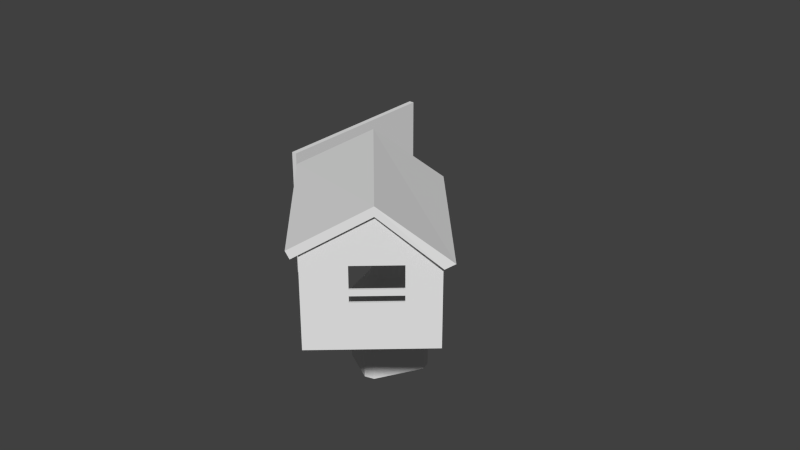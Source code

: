 # Source: foundry3.blend  (saved by Blender 2.66.0; exported with 4.5.12 LTS)
import bpy
from mathutils import Matrix  # noqa: F401  (used for matrix-valued properties, if any)

bpy.ops.wm.read_factory_settings(use_empty=True)
scene = bpy.context.scene
scene.name = 'Scene'

# ---- collections
col_collection_1 = bpy.data.collections.new('Collection 1'); scene.collection.children.link(col_collection_1)

# ---- materials (node trees are filled in below, after node groups)
mat_classic_workshop = bpy.data.materials.new('classic_workshop')
mat_classic_workshop.alpha_threshold = 0.0
mat_classic_workshop.use_transparent_shadow = False
mat_classic_workshop.roughness = 0.5
mat_classic_workshop.line_color = (0.0, 0.0, 0.0, 1.0)

# ---- material node trees

# ---- world
world_world = bpy.data.worlds.new('World'); scene.world = world_world
world_world.color = (0.05088, 0.05088, 0.05088)
world_world.use_sun_shadow = False
world_world.sun_shadow_jitter_overblur = 0.0
world_world.cycles.sampling_method = 'MANUAL'
world_world.cycles.sample_map_resolution = 256

# ---- meshes
me_cube = bpy.data.meshes.new('Cube')
me_cube.from_pydata([(-81.0, -35.0, -26.0), (-81.0, 35.0, -26.0), (-79.0, 35.0, -26.0), (-79.0, -35.0, -26.0), (-81.0, -35.0, 26.0), (-81.0, 35.0, 26.0), (-79.0, 35.0, 26.0), (-79.0, -35.0, 26.0)], [], [(4, 0, 1, 5), (5, 1, 2, 6), (6, 2, 3, 7), (7, 3, 0, 4), (0, 3, 2, 1), (7, 4, 5, 6)])
me_cube.use_remesh_preserve_volume = False
me_cube.use_remesh_preserve_attributes = False
me_cube.use_mirror_vertex_groups = False
me_cube.update()
me_workshop_001 = bpy.data.meshes.new('workshop.001')
me_workshop_001.from_pydata([(21.0, 31.5, -26.0), (14.33, 18.63, 25.81), (23.5, 29.0, -26.0), (15.49, 19.79, 25.81), (23.5, 24.0, -26.0), (16.12, 21.3, 25.81), (23.5, 20.0, -26.0), (16.12, 22.94, 25.81), (23.5, 15.0, -26.0), (15.49, 24.45, 25.81), (21.0, 12.5, -26.0), (14.33, 25.61, 25.81), (17.0, 12.5, -26.0), (7.0, 12.5, -26.0), (11.18, 26.24, 25.81), (3.0, 12.5, -26.0), (9.668, 25.61, 25.81), (0.5, 15.0, -26.0), (8.509, 24.45, 25.81), (0.5, 20.0, -26.0), (7.882, 22.94, 25.81), (0.5, 24.0, -26.0), (7.881, 21.3, 25.81), (0.5, 29.0, -26.0), (8.508, 19.79, 25.81), (3.0, 31.5, -26.0), (9.666, 18.63, 25.81), (9.0, 31.5, -26.0), (11.18, 18.0, 25.81), (15.0, 31.5, -26.0), (12.82, 18.0, 25.81), (12.82, 26.24, 25.81), (12.0, 22.0, 8.309), (16.96, 25.43, 25.17), (17.85, 23.28, 25.17), (17.85, 20.95, 25.17), (16.96, 18.8, 25.17), (15.31, 17.16, 25.17), (15.32, 27.08, 25.17), (13.16, 16.27, 25.17), (10.83, 16.27, 25.17), (8.684, 17.16, 25.17), (7.038, 18.81, 25.17), (6.147, 20.96, 25.17), (6.148, 23.29, 25.17), (7.039, 25.44, 25.17), (8.686, 27.08, 25.17), (10.84, 27.97, 25.17), (13.17, 27.97, 25.17), (16.96, 25.43, 9.711), (17.85, 23.28, 9.711), (17.85, 20.95, 9.711), (16.96, 18.8, 9.711), (15.31, 17.16, 9.711), (15.32, 27.08, 9.711), (13.16, 16.27, 9.711), (10.83, 16.27, 9.711), (8.684, 17.16, 9.711), (7.038, 18.81, 9.711), (6.147, 20.96, 9.711), (6.148, 23.29, 9.711), (7.039, 25.44, 9.711), (8.686, 27.08, 9.711), (10.84, 27.97, 9.711), (13.17, 27.97, 9.711), (23.5, 29.0, 1.0), (23.5, 24.0, 1.0), (23.5, 20.0, 1.0), (23.5, 15.0, 1.0), (21.0, 12.5, 1.0), (21.0, 31.5, 1.0), (17.0, 12.5, 1.0), (7.0, 12.5, 1.0), (3.0, 12.5, 1.0), (0.5, 15.0, 1.0), (0.5, 20.0, 1.0), (0.5, 24.0, 1.0), (0.5, 29.0, 1.0), (3.0, 31.5, 1.0), (9.0, 31.5, 1.0), (15.0, 31.5, 1.0)], [], [(36, 3, 1, 37), (33, 9, 7, 34), (52, 36, 37, 53), (47, 14, 31, 48), (45, 18, 16, 46), (41, 26, 24, 42), (39, 30, 28, 40), (43, 22, 20, 44), (65, 2, 0, 70), (46, 16, 14, 47), (44, 20, 18, 45), (42, 24, 22, 43), (40, 28, 26, 41), (37, 1, 30, 39), (35, 5, 3, 36), (49, 33, 34, 50), (48, 31, 11, 38), (63, 47, 48, 64), (34, 7, 5, 35), (61, 45, 46, 62), (57, 41, 42, 58), (59, 43, 44, 60), (9, 33, 38, 11), (62, 46, 47, 63), (60, 44, 45, 61), (58, 42, 43, 59), (56, 40, 41, 57), (53, 37, 39, 55), (51, 35, 36, 52), (64, 48, 38, 54), (50, 34, 35, 51), (31, 32, 11), (14, 32, 31), (16, 32, 14), (9, 32, 7), (7, 32, 5), (1, 32, 30), (28, 32, 26), (24, 32, 22), (20, 32, 18), (18, 32, 16), (32, 9, 11), (5, 32, 3), (3, 32, 1), (30, 32, 28), (26, 32, 24), (22, 32, 20), (68, 52, 53, 69), (33, 49, 54, 38), (65, 49, 50, 66), (79, 63, 64, 80), (77, 61, 62, 78), (73, 57, 58, 74), (75, 59, 60, 76), (78, 62, 63, 79), (76, 60, 61, 77), (74, 58, 59, 75), (72, 56, 57, 73), (69, 53, 55, 71), (67, 51, 52, 68), (80, 64, 54, 70), (66, 50, 51, 67), (49, 65, 70, 54), (8, 68, 69, 10), (2, 65, 66, 4), (27, 79, 80, 29), (23, 77, 78, 25), (15, 73, 74, 17), (12, 71, 72, 13), (19, 75, 76, 21), (25, 78, 79, 27), (21, 76, 77, 23), (17, 74, 75, 19), (13, 72, 73, 15), (10, 69, 71, 12), (6, 67, 68, 8), (29, 80, 70, 0), (4, 66, 67, 6), (55, 39, 40, 56), (55, 56, 72, 71)])
_uv = me_workshop_001.uv_layers.new(name='UVMap')
_uv.uv.foreach_set('vector', [0.2204, 0.928, 0.1943, 0.911, 0.2047, 0.886, 0.2353, 0.8918, 0.1171, 0.9714, 0.1229, 0.9405, 0.1501, 0.9405, 0.1565, 0.9712, 0.2955, 0.8546, 0.2955, 0.9458, 0.2818, 0.9458, 0.2818, 0.8546, 0.03728, 0.8919, 0.06814, 0.8856, 0.07849, 0.9108, 0.05244, 0.9285, 0.05273, 0.8158, 0.0789, 0.8333, 0.06829, 0.8583, 0.03738, 0.8523, 0.1928, 0.7888, 0.1754, 0.8147, 0.1505, 0.804, 0.1568, 0.7736, 0.2353, 0.8528, 0.2048, 0.8589, 0.1943, 0.834, 0.2204, 0.8167, 0.1177, 0.7732, 0.1234, 0.804, 0.09832, 0.8143, 0.08101, 0.788, 0.6363, 0.3066, 0.6843, 0.01559, 0.729, 0.02349, 0.6706, 0.3162, 0.03738, 0.8523, 0.06829, 0.8583, 0.06814, 0.8856, 0.03728, 0.8919, 0.08101, 0.788, 0.09832, 0.8143, 0.0789, 0.8333, 0.05273, 0.8158, 0.1568, 0.7736, 0.1505, 0.804, 0.1234, 0.804, 0.1177, 0.7732, 0.2204, 0.8167, 0.1943, 0.834, 0.1754, 0.8147, 0.1928, 0.7888, 0.2353, 0.8918, 0.2047, 0.886, 0.2048, 0.8589, 0.2353, 0.8528, 0.1928, 0.9559, 0.1751, 0.9301, 0.1943, 0.911, 0.2204, 0.928, 0.3368, 0.8546, 0.3368, 0.9458, 0.323, 0.9458, 0.323, 0.8546, 0.05244, 0.9285, 0.07849, 0.9108, 0.09773, 0.9301, 0.0805, 0.9564, 0.378, 0.8546, 0.378, 0.9458, 0.3643, 0.9458, 0.3643, 0.8546, 0.1565, 0.9712, 0.1501, 0.9405, 0.1751, 0.9301, 0.1928, 0.9559, 0.4055, 0.8546, 0.4055, 0.9458, 0.3918, 0.9458, 0.3918, 0.8546, 0.2405, 0.8546, 0.2405, 0.9458, 0.2268, 0.9458, 0.2268, 0.8546, 0.213, 0.8546, 0.213, 0.9458, 0.1993, 0.9458, 0.1993, 0.8546, 0.1229, 0.9405, 0.1171, 0.9714, 0.0805, 0.9564, 0.09773, 0.9301, 0.3918, 0.8546, 0.3918, 0.9458, 0.378, 0.9458, 0.378, 0.8546, 0.1993, 0.8546, 0.1993, 0.9458, 0.1855, 0.9458, 0.1855, 0.8546, 0.2268, 0.8546, 0.2268, 0.9458, 0.213, 0.9458, 0.213, 0.8546, 0.2543, 0.8546, 0.2543, 0.9458, 0.2405, 0.9458, 0.2405, 0.8546, 0.2818, 0.8546, 0.2818, 0.9458, 0.268, 0.9458, 0.268, 0.8546, 0.3093, 0.8546, 0.3093, 0.9458, 0.2955, 0.9458, 0.2955, 0.8546, 0.3643, 0.8546, 0.3643, 0.9458, 0.3505, 0.9458, 0.3505, 0.8546, 0.323, 0.8546, 0.323, 0.9458, 0.3093, 0.9458, 0.3093, 0.8546, 0.07849, 0.9108, 0.1367, 0.8722, 0.09773, 0.9301, 0.06814, 0.8856, 0.1367, 0.8722, 0.07849, 0.9108, 0.06829, 0.8583, 0.1367, 0.8722, 0.06814, 0.8856, 0.1229, 0.9405, 0.1367, 0.8722, 0.1501, 0.9405, 0.1501, 0.9405, 0.1367, 0.8722, 0.1751, 0.9301, 0.2047, 0.886, 0.1367, 0.8722, 0.2048, 0.8589, 0.1943, 0.834, 0.1367, 0.8722, 0.1754, 0.8147, 0.1505, 0.804, 0.1367, 0.8722, 0.1234, 0.804, 0.09832, 0.8143, 0.1367, 0.8722, 0.0789, 0.8333, 0.0789, 0.8333, 0.1367, 0.8722, 0.06829, 0.8583, 0.1367, 0.8722, 0.1229, 0.9405, 0.09773, 0.9301, 0.1751, 0.9301, 0.1367, 0.8722, 0.1943, 0.911, 0.1943, 0.911, 0.1367, 0.8722, 0.2047, 0.886, 0.2048, 0.8589, 0.1367, 0.8722, 0.1943, 0.834, 0.1754, 0.8147, 0.1367, 0.8722, 0.1505, 0.804, 0.1234, 0.804, 0.1367, 0.8722, 0.09832, 0.8143, 0.5042, 0.2939, 0.5051, 0.4396, 0.4689, 0.4425, 0.4697, 0.2968, 0.3368, 0.9458, 0.3368, 0.8546, 0.3505, 0.8546, 0.3505, 0.9458, 0.6363, 0.3066, 0.6085, 0.4477, 0.575, 0.44, 0.5898, 0.3054, 0.7892, 0.3749, 0.7064, 0.4891, 0.6761, 0.4714, 0.7253, 0.3458, 0.8997, 0.4249, 0.7644, 0.5332, 0.737, 0.5083, 0.858, 0.3998, 0.2978, 0.3312, 0.3646, 0.4605, 0.3317, 0.4736, 0.2621, 0.343, 0.2161, 0.3735, 0.301, 0.4902, 0.2733, 0.5115, 0.1729, 0.3998, 0.858, 0.3998, 0.737, 0.5083, 0.7064, 0.4891, 0.7892, 0.3749, 0.1729, 0.3998, 0.2733, 0.5115, 0.2509, 0.5376, 0.1133, 0.4327, 0.2621, 0.343, 0.3317, 0.4736, 0.301, 0.4902, 0.2161, 0.3735, 0.34, 0.3272, 0.399, 0.4531, 0.3646, 0.4605, 0.2978, 0.3312, 0.4697, 0.2968, 0.4689, 0.4425, 0.4338, 0.451, 0.4309, 0.3091, 0.5502, 0.3014, 0.5403, 0.4382, 0.5051, 0.4396, 0.5042, 0.2939, 0.7253, 0.3458, 0.6761, 0.4714, 0.6428, 0.4575, 0.6706, 0.3162, 0.5898, 0.3054, 0.575, 0.44, 0.5403, 0.4382, 0.5502, 0.3014, 0.6085, 0.4477, 0.6363, 0.3066, 0.6706, 0.3162, 0.6428, 0.4575, 0.5083, 7.342e-05, 0.5042, 0.2939, 0.4697, 0.2968, 0.4624, 7.331e-05, 0.6843, 0.01559, 0.6363, 0.3066, 0.5898, 0.3054, 0.6188, 0.007109, 0.8772, 0.05805, 0.7892, 0.3749, 0.7253, 0.3458, 0.8029, 0.03952, 0.9999, 0.09326, 0.8997, 0.4249, 0.858, 0.3998, 0.9563, 0.08008, 0.2263, 0.02619, 0.2978, 0.3312, 0.2621, 0.343, 0.1799, 0.03718, 0.4105, 0.002078, 0.4309, 0.3091, 0.34, 0.3272, 0.2758, 0.01595, 0.1127, 0.05552, 0.2161, 0.3735, 0.1729, 0.3998, 0.06294, 0.07114, 0.9563, 0.08008, 0.858, 0.3998, 0.7892, 0.3749, 0.8772, 0.05805, 0.06294, 0.07114, 0.1729, 0.3998, 0.1133, 0.4327, 7.331e-05, 0.09157, 0.1799, 0.03718, 0.2621, 0.343, 0.2161, 0.3735, 0.1127, 0.05552, 0.2758, 0.01595, 0.34, 0.3272, 0.2978, 0.3312, 0.2263, 0.02619, 0.4624, 7.331e-05, 0.4697, 0.2968, 0.4309, 0.3091, 0.4105, 0.002078, 0.5704, 0.003071, 0.5502, 0.3014, 0.5042, 0.2939, 0.5083, 7.342e-05, 0.8029, 0.03952, 0.7253, 0.3458, 0.6706, 0.3162, 0.729, 0.02349, 0.6188, 0.007109, 0.5898, 0.3054, 0.5502, 0.3014, 0.5704, 0.003071, 0.268, 0.8546, 0.268, 0.9458, 0.2543, 0.9458, 0.2543, 0.8546, 0.4338, 0.451, 0.399, 0.4531, 0.34, 0.3272, 0.4309, 0.3091])
me_workshop_001.materials.append(mat_classic_workshop)
me_workshop_001.use_remesh_preserve_volume = False
me_workshop_001.use_remesh_preserve_attributes = False
me_workshop_001.use_mirror_vertex_groups = False
me_workshop_001.update()
me_workshop = bpy.data.meshes.new('workshop')
me_workshop.from_pydata([(-21.39, -48.11, 3.982), (-22.58, 6.873, 3.982), (18.28, 7.754, 0.3935), (18.7, -48.25, 0.9435), (-22.53, -48.14, 6.529), (-23.71, 6.848, 6.529), (20.54, 7.803, 1.869), (21.75, -48.18, 2.576), (-0.5864, 7.347, 17.63), (0.6001, -47.64, 19.0), (-0.5864, 7.347, 14.63), (0.6001, -47.64, 16.0), (-19.43, -46.57, -25.0), (-20.55, 5.416, -25.0), (17.44, 6.236, -25.0), (18.56, -45.75, -25.0), (-19.43, -46.57, 5.0), (-20.55, 5.416, 5.0), (17.44, 6.236, 1.0), (18.56, -45.75, 1.0), (-0.554, 5.848, 14.63), (0.5677, -46.14, 16.0), (17.77, -8.761, 1.0), (17.77, -8.761, -25.0), (18.28, -32.75, 1.0), (18.28, -32.75, -25.0), (17.77, -8.761, -5.5), (18.28, -32.75, -5.5), (15.48, 4.48, -25.0), (15.77, -8.804, -25.0), (16.28, -32.8, -25.0), (15.77, -8.804, -5.5), (16.28, -32.8, -5.5), (-17.47, -44.79, -25.0), (-18.51, 3.719, -25.0), (15.48, 4.48, 2.0), (-17.47, -44.79, 2.0), (-18.51, 3.719, 2.0), (-19.43, -46.57, -10.0), (18.56, -45.75, -12.0), (-6.431, -46.29, 1.0), (-6.431, -46.29, -10.2), (8.566, -45.97, 1.0), (8.566, -45.97, -10.2), (-6.431, -46.29, -6.2), (8.566, -45.97, -6.2), (-6.431, -46.29, -8.2), (8.566, -45.97, -8.2), (-6.446, -45.59, 1.0), (-6.446, -45.59, -10.2), (8.551, -45.27, 1.0), (8.551, -45.27, -10.2), (-6.446, -45.59, -6.2), (8.551, -45.27, -6.2), (-6.446, -45.59, -8.2), (8.551, -45.27, -8.2), (16.94, -16.78, -18.0), (16.96, -17.78, -18.0), (17.96, -17.76, -18.0), (17.94, -16.76, -18.0), (16.94, -16.78, -13.0), (16.96, -17.78, -13.0), (17.96, -17.76, -13.0), (17.94, -16.76, -13.0), (15.77, -8.804, -25.0), (16.02, -20.8, -25.0), (17.02, -20.78, -25.0), (16.77, -8.782, -25.0), (15.77, -8.804, -5.5), (16.02, -20.8, -5.5), (17.02, -20.78, -5.5), (16.77, -8.782, -5.5), (17.11, -24.78, -18.0), (17.09, -23.78, -18.0), (18.09, -23.76, -18.0), (18.11, -24.76, -18.0), (17.11, -24.78, -13.0), (17.09, -23.78, -13.0), (18.09, -23.76, -13.0), (18.11, -24.76, -13.0), (16.28, -32.8, -25.0), (16.02, -20.8, -25.0), (17.02, -20.78, -25.0), (17.28, -32.78, -25.0), (16.28, -32.8, -5.5), (16.02, -20.8, -5.5), (17.02, -20.78, -5.5), (17.28, -32.78, -5.5)], [], [(4, 5, 1, 0), (6, 2, 10, 8), (6, 7, 3, 2), (3, 7, 9, 11), (11, 10, 2, 3), (9, 8, 5, 4), (7, 6, 8, 9), (0, 1, 10, 11), (9, 4, 0, 11), (5, 8, 10, 1), (16, 17, 13, 12, 38), (17, 20, 18, 14, 13), (24, 19, 39, 15, 25, 27), (18, 22, 26, 23, 14), (22, 24, 27, 26), (27, 25, 30, 32), (26, 27, 32, 31), (23, 26, 31, 29), (28, 35, 37, 34), (34, 37, 36, 33), (19, 21, 16, 40, 42), (43, 39, 19, 42, 45, 47), (12, 15, 39, 43, 41, 38), (38, 41, 46, 44, 40, 16), (46, 47, 45, 44), (41, 43, 51, 49), (43, 47, 55, 51), (47, 46, 54, 55), (42, 40, 48, 50), (46, 41, 49, 54), (40, 44, 52, 48), (45, 42, 50, 53), (44, 45, 53, 52), (60, 56, 57, 61), (61, 57, 58, 62), (62, 58, 59, 63), (63, 59, 56, 60), (56, 59, 58, 57), (63, 60, 61, 62), (68, 64, 65, 69), (69, 65, 66, 70), (70, 66, 67, 71), (71, 67, 64, 68), (64, 67, 66, 65), (71, 68, 69, 70), (76, 77, 73, 72), (77, 78, 74, 73), (78, 79, 75, 74), (79, 76, 72, 75), (72, 73, 74, 75), (79, 78, 77, 76), (84, 85, 81, 80), (85, 86, 82, 81), (86, 87, 83, 82), (87, 84, 80, 83), (80, 81, 82, 83), (87, 86, 85, 84)])
_uv = me_workshop.uv_layers.new(name='UVMap')
_uv.uv.foreach_set('vector', [0.4482, 0.989, 0.4475, 0.76, 0.4588, 0.76, 0.4595, 0.989, 0.03469, 0.6417, 0.04514, 0.6257, 0.173, 0.7123, 0.1699, 0.7284, 0.4595, 0.989, 0.4602, 0.76, 0.4692, 0.76, 0.4685, 0.989, 0.3071, 0.6231, 0.3126, 0.6391, 0.1702, 0.7317, 0.1721, 0.7131, 0.2371, 0.9893, 0.2364, 0.7603, 0.3417, 0.76, 0.3424, 0.989, 0.1269, 0.9893, 0.1262, 0.7603, 0.2357, 0.76, 0.2364, 0.989, 0.1255, 0.76, 0.1262, 0.989, 0.01298, 0.9894, 0.01228, 0.7604, 0.4475, 0.7603, 0.4468, 0.9893, 0.3424, 0.989, 0.3431, 0.76, 0.1702, 0.7317, 0.03469, 0.6392, 0.04338, 0.6241, 0.1721, 0.7131, 0.3126, 0.6377, 0.1699, 0.7284, 0.173, 0.7123, 0.3089, 0.6226, 0.7222, 0.2527, 0.3154, 0.2527, 0.3154, 0.01801, 0.7222, 0.01801, 0.7222, 0.1354, 0.3152, 0.2527, 0.1587, 0.328, 0.0179, 0.2214, 0.0179, 0.01801, 0.3152, 0.01801, 0.4169, 0.5409, 0.3152, 0.5409, 0.3152, 0.4392, 0.3152, 0.3375, 0.4169, 0.3375, 0.4169, 0.49, 0.722, 0.5409, 0.6047, 0.5409, 0.6047, 0.49, 0.6047, 0.3375, 0.722, 0.3375, 0.6047, 0.5409, 0.4169, 0.5409, 0.4169, 0.49, 0.6047, 0.49, 0.4169, 0.49, 0.4169, 0.3375, 0.4169, 0.3375, 0.4169, 0.49, 0.6047, 0.49, 0.4169, 0.49, 0.4169, 0.49, 0.6047, 0.49, 0.6047, 0.3375, 0.6047, 0.49, 0.6047, 0.49, 0.6047, 0.3375, 0.02027, 0.02065, 0.02027, 0.2188, 0.3125, 0.2188, 0.3125, 0.02065, 0.3147, 0.01709, 0.3147, 0.2494, 0.7221, 0.2494, 0.7221, 0.01709, 0.3152, 0.5409, 0.1744, 0.6582, 0.01794, 0.5722, 0.1196, 0.5409, 0.237, 0.5409, 0.237, 0.4533, 0.3152, 0.4392, 0.3152, 0.5409, 0.237, 0.5409, 0.237, 0.4845, 0.237, 0.4689, 0.01794, 0.3375, 0.3152, 0.3375, 0.3152, 0.4392, 0.237, 0.4533, 0.1196, 0.4533, 0.01794, 0.4548, 0.01794, 0.4548, 0.1196, 0.4533, 0.1196, 0.4689, 0.1196, 0.4845, 0.1196, 0.5409, 0.01794, 0.5722, 0.1196, 0.4689, 0.237, 0.4689, 0.237, 0.4845, 0.1196, 0.4845, 0.3342, 0.2683, 0.697, 0.2683, 0.697, 0.2852, 0.3342, 0.2852, 0.688, 0.2675, 0.6299, 0.2675, 0.6299, 0.2878, 0.688, 0.2879, 0.697, 0.2683, 0.3342, 0.2683, 0.3342, 0.2852, 0.697, 0.2852, 0.697, 0.2683, 0.3342, 0.2683, 0.3342, 0.2852, 0.697, 0.2852, 0.6299, 0.2675, 0.688, 0.2675, 0.688, 0.2879, 0.6299, 0.2878, 0.3629, 0.2675, 0.5719, 0.2675, 0.5719, 0.2878, 0.3629, 0.2878, 0.5719, 0.2675, 0.3629, 0.2675, 0.3629, 0.2878, 0.5719, 0.2878, 0.3342, 0.2683, 0.697, 0.2683, 0.697, 0.2852, 0.3342, 0.2852, 0.9276, 0.2598, 0.8103, 0.2602, 0.8102, 0.2391, 0.9275, 0.2388, 0.9275, 0.2388, 0.8102, 0.2391, 0.7676, 0.2271, 0.9716, 0.2288, 0.9742, 0.2277, 0.7642, 0.228, 0.7642, 0.27, 0.9742, 0.2697, 0.9744, 0.2698, 0.7642, 0.2701, 0.8103, 0.2602, 0.9276, 0.2598, 0.8103, 0.2602, 0.7642, 0.2701, 0.7676, 0.2271, 0.8102, 0.2391, 0.9744, 0.2698, 0.9276, 0.2598, 0.9275, 0.2388, 0.9716, 0.2288, 0.7559, 0.6114, 0.7559, 0.2946, 0.9489, 0.2946, 0.9489, 0.6114, 0.9796, 0.6109, 0.9798, 0.4528, 0.9648, 0.4528, 0.9647, 0.6105, 0.9493, 0.6114, 0.9493, 0.2946, 0.756, 0.2946, 0.756, 0.6114, 0.9648, 0.4531, 0.9647, 0.2965, 0.9796, 0.2965, 0.9798, 0.4532, 0.9796, 0.296, 0.9647, 0.296, 0.9648, 0.4528, 0.9798, 0.4528, 0.9648, 0.4531, 0.9798, 0.4532, 0.9796, 0.6109, 0.9647, 0.6105, 0.9276, 0.2598, 0.9275, 0.2388, 0.8102, 0.2391, 0.8103, 0.2602, 0.9275, 0.2388, 0.9716, 0.2288, 0.7676, 0.2271, 0.8102, 0.2391, 0.9742, 0.2277, 0.9742, 0.2697, 0.7642, 0.27, 0.7642, 0.228, 0.9744, 0.2698, 0.9276, 0.2598, 0.8103, 0.2602, 0.7642, 0.2701, 0.8103, 0.2602, 0.8102, 0.2391, 0.7676, 0.2271, 0.7642, 0.2701, 0.9744, 0.2698, 0.9716, 0.2288, 0.9275, 0.2388, 0.9276, 0.2598, 0.7559, 0.6114, 0.9489, 0.6114, 0.9489, 0.2946, 0.7559, 0.2946, 0.9796, 0.6109, 0.9647, 0.6105, 0.9648, 0.4528, 0.9798, 0.4528, 0.9493, 0.6114, 0.756, 0.6114, 0.756, 0.2946, 0.9493, 0.2946, 0.9648, 0.4531, 0.9798, 0.4532, 0.9796, 0.2965, 0.9647, 0.2965, 0.9796, 0.296, 0.9798, 0.4528, 0.9648, 0.4528, 0.9647, 0.296, 0.9648, 0.4531, 0.9647, 0.6105, 0.9796, 0.6109, 0.9798, 0.4532])
me_workshop.materials.append(mat_classic_workshop)
me_workshop.use_remesh_preserve_volume = False
me_workshop.use_remesh_preserve_attributes = False
me_workshop.use_mirror_vertex_groups = False
me_workshop.update()
arm_armature = bpy.data.armatures.new('Armature')  # bones are not reproduced

# ---- objects
ob_cube = bpy.data.objects.new('Cube', me_cube)
ob_armature = bpy.data.objects.new('Armature', arm_armature)
ob_oven_rot60 = bpy.data.objects.new('oven_rot60', me_workshop_001)
ob_foundry_rot40 = bpy.data.objects.new('foundry_rot40', me_workshop)

# ---- transforms, parenting, visibility, modifiers, constraints
ob_cube.location = (0.0, 80.0, 0.0)
ob_cube.lineart.crease_threshold = 0.0
ob_armature.location = (0.0, 0.0, 0.0)
ob_armature.lineart.crease_threshold = 0.0
ob_oven_rot60.parent = ob_armature
ob_oven_rot60.location = (0.0, 0.0, 0.0)
ob_oven_rot60.rotation_euler = (0.0, 0.0, 1.047)
ob_oven_rot60.lineart.crease_threshold = 0.0
_vg = ob_oven_rot60.vertex_groups.new(name='main')
_vg = ob_oven_rot60.vertex_groups.new(name='Bone.001')
_vg = ob_oven_rot60.vertex_groups.new(name='Bone.002')
_vg = ob_oven_rot60.vertex_groups.new(name='Bone.005')
_vg = ob_oven_rot60.vertex_groups.new(name='Bone.003')
_vg = ob_oven_rot60.vertex_groups.new(name='Hinge_Left')
_vg = ob_oven_rot60.vertex_groups.new(name='Hinge_Right')
_vg = ob_oven_rot60.vertex_groups.new(name='chimney_large')
_vg.add([0, 1, 2, 3, 4, 5, 6, 7, 8, 9, 10, 11, 12, 13, 14, 15, 16, 17, 18, 19, 20, 21, 22, 23, 24, 25, 26, 27, 28, 29, 30, 31, 32, 33, 34, 35, 36, 37, 38, 39, 40, 41, 42, 43, 44, 45, 46, 47, 48, 49, 50, 51, 52, 53, 54, 55, 56, 57, 58, 59, 60, 61, 62, 63, 64, 65, 66, 67, 68, 69, 70, 71, 72, 73, 74, 75, 76, 77, 78, 79, 80], 1.0, 'REPLACE')
_vg = ob_oven_rot60.vertex_groups.new(name='chimney_small')
_vg = ob_oven_rot60.vertex_groups.new(name='Door_Right')
_vg = ob_oven_rot60.vertex_groups.new(name='Door_Left')
_vg = ob_oven_rot60.vertex_groups.new(name='gear')
_m = ob_oven_rot60.modifiers.new('Armature', 'ARMATURE')
_m.object = ob_armature
ob_foundry_rot40.parent = ob_armature
ob_foundry_rot40.location = (0.0, 0.0, 50.0)
ob_foundry_rot40.rotation_euler = (0.0, 0.0, 0.6981)
ob_foundry_rot40.lineart.crease_threshold = 0.0
_vg = ob_foundry_rot40.vertex_groups.new(name='main')
_vg.add([0, 1, 2, 3, 4, 5, 6, 7, 8, 9, 10, 11, 12, 13, 14, 15, 16, 17, 18, 19, 20, 21, 22, 23, 24, 25, 26, 27, 28, 29, 30, 31, 32, 33, 34, 35, 36, 37, 38, 39, 40, 41, 42, 43, 44, 45, 46, 47, 48, 49, 50, 51, 52, 53, 54, 55], 1.0, 'REPLACE')
_vg = ob_foundry_rot40.vertex_groups.new(name='Bone.001')
_vg = ob_foundry_rot40.vertex_groups.new(name='Bone.002')
_vg = ob_foundry_rot40.vertex_groups.new(name='Bone.005')
_vg = ob_foundry_rot40.vertex_groups.new(name='Bone.003')
_vg = ob_foundry_rot40.vertex_groups.new(name='Hinge_Left')
_vg = ob_foundry_rot40.vertex_groups.new(name='Hinge_Right')
_vg = ob_foundry_rot40.vertex_groups.new(name='chimney_large')
_vg = ob_foundry_rot40.vertex_groups.new(name='chimney_small')
_vg = ob_foundry_rot40.vertex_groups.new(name='Door_Right')
_vg.add([56, 57, 58, 59, 60, 61, 62, 63, 64, 65, 66, 67, 68, 69, 70, 71], 1.0, 'REPLACE')
_vg = ob_foundry_rot40.vertex_groups.new(name='Door_Left')
_vg.add([72, 73, 74, 75, 76, 77, 78, 79, 80, 81, 82, 83, 84, 85, 86, 87], 1.0, 'REPLACE')
_vg = ob_foundry_rot40.vertex_groups.new(name='gear')
_m = ob_foundry_rot40.modifiers.new('Armature', 'ARMATURE')
_m.object = ob_armature

# ---- collection membership
col_collection_1.objects.link(ob_cube)
col_collection_1.objects.link(ob_armature)
col_collection_1.objects.link(ob_oven_rot60)
col_collection_1.objects.link(ob_foundry_rot40)

# ---- scene / render settings (as saved in the file)
scene.frame_start = 1; scene.frame_end = 250; scene.frame_set(0)
scene.render.engine = 'BLENDER_EEVEE_NEXT'
scene.render.image_settings.color_mode = 'RGB'
scene.render.image_settings.compression = 90
scene.render.resolution_percentage = 50
scene.render.dither_intensity = 0.0
scene.render.bake_margin = 2
scene.render.bake_bias = 0.0
scene.cycles.use_denoising = False
scene.cycles.samples = 10
scene.cycles.sampling_pattern = 'TABULATED_SOBOL'
scene.cycles.light_sampling_threshold = 0.0
scene.cycles.use_adaptive_sampling = False
scene.cycles.use_light_tree = False
scene.cycles.blur_glossy = 0.0
scene.cycles.volume_bounces = 1
scene.cycles.pixel_filter_type = 'GAUSSIAN'
scene.cycles.sample_clamp_indirect = 0.0
scene.view_settings.view_transform = 'Standard'
bpy.context.view_layer.update()

# ---- added for rendering (the .blend has no active camera and no usable light): camera, sun
cam_auto = bpy.data.cameras.new('AutoCamera')
cam_auto.lens = 50.0
cam_auto.sensor_width = 36.0
cam_auto.clip_end = 3757.14
ob_auto_camera = bpy.data.objects.new('AutoCamera', cam_auto)
scene.collection.objects.link(ob_auto_camera)
ob_auto_camera.location = (197.42, -225.501, 192.766)
ob_auto_camera.rotation_euler = (1.09748, -7.21219e-08, 0.694738)
scene.camera = ob_auto_camera
light_auto_sun = bpy.data.lights.new('AutoSun', 'SUN')
light_auto_sun.energy = 3.0
light_auto_sun.angle = 0.0523599
ob_auto_sun = bpy.data.objects.new('AutoSun', light_auto_sun)
scene.collection.objects.link(ob_auto_sun)
ob_auto_sun.rotation_euler = (0.872665, 0.174533, 0.523599)
bpy.context.view_layer.update()
